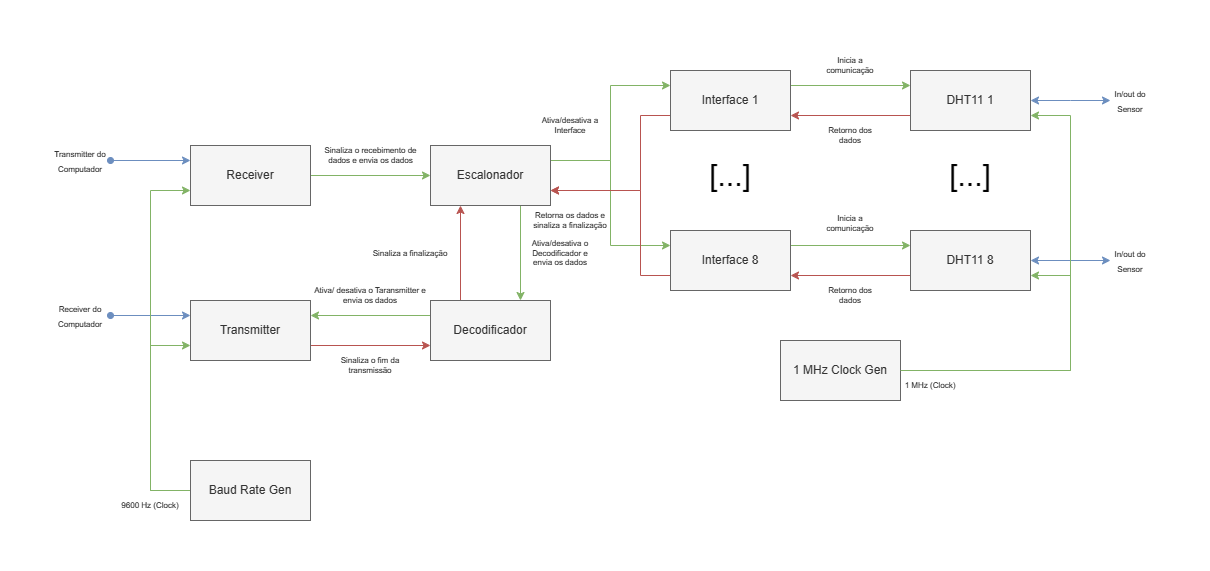

The diagram above was exported from draw.io. Its source (the exported page's mxGraphModel, read from the mxfile embedded in the PNG):
<mxGraphModel dx="2564" dy="948" grid="1" gridSize="10" guides="1" tooltips="1" connect="1" arrows="1" fold="1" page="1" pageScale="1" pageWidth="827" pageHeight="1169" math="0" shadow="0">
  <root>
    <mxCell id="0" />
    <mxCell id="1" parent="0" />
    <mxCell id="2" style="edgeStyle=orthogonalEdgeStyle;rounded=0;orthogonalLoop=1;jettySize=auto;html=1;exitX=1;exitY=0.25;exitDx=0;exitDy=0;entryX=0;entryY=0.25;entryDx=0;entryDy=0;fillColor=#d5e8d4;strokeColor=#82b366;" edge="1" source="5" target="8" parent="1">
      <mxGeometry relative="1" as="geometry" />
    </mxCell>
    <mxCell id="3" style="edgeStyle=orthogonalEdgeStyle;rounded=0;orthogonalLoop=1;jettySize=auto;html=1;exitX=1;exitY=0.25;exitDx=0;exitDy=0;entryX=0;entryY=0.25;entryDx=0;entryDy=0;fillColor=#d5e8d4;strokeColor=#82b366;" edge="1" source="5" target="11" parent="1">
      <mxGeometry relative="1" as="geometry" />
    </mxCell>
    <mxCell id="4" style="edgeStyle=orthogonalEdgeStyle;rounded=0;orthogonalLoop=1;jettySize=auto;html=1;exitX=0.75;exitY=1;exitDx=0;exitDy=0;entryX=0.75;entryY=0;entryDx=0;entryDy=0;fillColor=#d5e8d4;strokeColor=#82b366;" edge="1" source="5" target="15" parent="1">
      <mxGeometry relative="1" as="geometry" />
    </mxCell>
    <mxCell id="5" value="Escalonador" style="rounded=0;whiteSpace=wrap;html=1;fillColor=#f5f5f5;fontColor=#333333;strokeColor=#666666;" vertex="1" parent="1">
      <mxGeometry x="2400" y="2245" width="120" height="60" as="geometry" />
    </mxCell>
    <mxCell id="6" style="edgeStyle=orthogonalEdgeStyle;rounded=0;orthogonalLoop=1;jettySize=auto;html=1;exitX=1;exitY=0.25;exitDx=0;exitDy=0;entryX=0;entryY=0.25;entryDx=0;entryDy=0;fillColor=#d5e8d4;strokeColor=#82b366;" edge="1" source="8" target="27" parent="1">
      <mxGeometry relative="1" as="geometry" />
    </mxCell>
    <mxCell id="7" style="edgeStyle=orthogonalEdgeStyle;rounded=0;orthogonalLoop=1;jettySize=auto;html=1;exitX=0;exitY=0.75;exitDx=0;exitDy=0;entryX=1;entryY=0.75;entryDx=0;entryDy=0;fillColor=#f8cecc;strokeColor=#b85450;" edge="1" source="8" target="5" parent="1">
      <mxGeometry relative="1" as="geometry">
        <Array as="points">
          <mxPoint x="2610" y="2215" />
          <mxPoint x="2610" y="2290" />
        </Array>
      </mxGeometry>
    </mxCell>
    <mxCell id="8" value="Interface 1" style="rounded=0;whiteSpace=wrap;html=1;fillColor=#f5f5f5;fontColor=#333333;strokeColor=#666666;" vertex="1" parent="1">
      <mxGeometry x="2640" y="2170" width="120" height="60" as="geometry" />
    </mxCell>
    <mxCell id="9" style="edgeStyle=orthogonalEdgeStyle;rounded=0;orthogonalLoop=1;jettySize=auto;html=1;exitX=1;exitY=0.25;exitDx=0;exitDy=0;entryX=0;entryY=0.25;entryDx=0;entryDy=0;fillColor=#d5e8d4;strokeColor=#82b366;" edge="1" source="11" target="30" parent="1">
      <mxGeometry relative="1" as="geometry" />
    </mxCell>
    <mxCell id="10" style="edgeStyle=orthogonalEdgeStyle;rounded=0;orthogonalLoop=1;jettySize=auto;html=1;exitX=0;exitY=0.75;exitDx=0;exitDy=0;entryX=1;entryY=0.75;entryDx=0;entryDy=0;fillColor=#f8cecc;strokeColor=#b85450;" edge="1" source="11" target="5" parent="1">
      <mxGeometry relative="1" as="geometry">
        <Array as="points">
          <mxPoint x="2610" y="2375" />
          <mxPoint x="2610" y="2290" />
        </Array>
      </mxGeometry>
    </mxCell>
    <mxCell id="11" value="Interface 8" style="rounded=0;whiteSpace=wrap;html=1;fillColor=#f5f5f5;fontColor=#333333;strokeColor=#666666;" vertex="1" parent="1">
      <mxGeometry x="2640" y="2330" width="120" height="60" as="geometry" />
    </mxCell>
    <mxCell id="12" value="&lt;font style=&quot;font-size: 30px;&quot;&gt;[...]&lt;/font&gt;" style="text;html=1;strokeColor=none;fillColor=none;align=center;verticalAlign=middle;whiteSpace=wrap;rounded=0;fontSize=14;" vertex="1" parent="1">
      <mxGeometry x="2670" y="2260" width="60" height="30" as="geometry" />
    </mxCell>
    <mxCell id="13" style="edgeStyle=orthogonalEdgeStyle;rounded=0;orthogonalLoop=1;jettySize=auto;html=1;exitX=0.25;exitY=0;exitDx=0;exitDy=0;entryX=0.25;entryY=1;entryDx=0;entryDy=0;fillColor=#f8cecc;strokeColor=#b85450;" edge="1" source="15" target="5" parent="1">
      <mxGeometry relative="1" as="geometry" />
    </mxCell>
    <mxCell id="14" style="edgeStyle=orthogonalEdgeStyle;rounded=0;orthogonalLoop=1;jettySize=auto;html=1;exitX=0;exitY=0.25;exitDx=0;exitDy=0;entryX=1;entryY=0.25;entryDx=0;entryDy=0;fillColor=#d5e8d4;strokeColor=#82b366;" edge="1" source="15" target="18" parent="1">
      <mxGeometry relative="1" as="geometry" />
    </mxCell>
    <mxCell id="15" value="Decodificador" style="rounded=0;whiteSpace=wrap;html=1;fillColor=#f5f5f5;fontColor=#333333;strokeColor=#666666;" vertex="1" parent="1">
      <mxGeometry x="2400" y="2400" width="120" height="60" as="geometry" />
    </mxCell>
    <mxCell id="16" style="edgeStyle=orthogonalEdgeStyle;rounded=0;orthogonalLoop=1;jettySize=auto;html=1;exitX=1;exitY=0.75;exitDx=0;exitDy=0;entryX=0;entryY=0.75;entryDx=0;entryDy=0;fillColor=#f8cecc;strokeColor=#b85450;" edge="1" source="18" target="15" parent="1">
      <mxGeometry relative="1" as="geometry" />
    </mxCell>
    <mxCell id="17" style="edgeStyle=orthogonalEdgeStyle;rounded=0;orthogonalLoop=1;jettySize=auto;html=1;exitX=0;exitY=0.25;exitDx=0;exitDy=0;fillColor=#dae8fc;strokeColor=#6c8ebf;endArrow=oval;endFill=1;startArrow=classic;startFill=1;" edge="1" source="18" parent="1">
      <mxGeometry relative="1" as="geometry">
        <mxPoint x="2080" y="2415" as="targetPoint" />
      </mxGeometry>
    </mxCell>
    <mxCell id="18" value="Transmitter" style="rounded=0;whiteSpace=wrap;html=1;fillColor=#f5f5f5;fontColor=#333333;strokeColor=#666666;" vertex="1" parent="1">
      <mxGeometry x="2160" y="2400" width="120" height="60" as="geometry" />
    </mxCell>
    <mxCell id="19" style="edgeStyle=orthogonalEdgeStyle;rounded=0;orthogonalLoop=1;jettySize=auto;html=1;entryX=0;entryY=0.5;entryDx=0;entryDy=0;fillColor=#d5e8d4;strokeColor=#82b366;" edge="1" source="21" target="5" parent="1">
      <mxGeometry relative="1" as="geometry" />
    </mxCell>
    <mxCell id="20" style="edgeStyle=orthogonalEdgeStyle;rounded=0;orthogonalLoop=1;jettySize=auto;html=1;exitX=0;exitY=0.25;exitDx=0;exitDy=0;fillColor=#dae8fc;strokeColor=#6c8ebf;endArrow=oval;endFill=1;startArrow=classic;startFill=1;" edge="1" source="21" parent="1">
      <mxGeometry relative="1" as="geometry">
        <mxPoint x="2080" y="2260" as="targetPoint" />
      </mxGeometry>
    </mxCell>
    <mxCell id="21" value="Receiver" style="rounded=0;whiteSpace=wrap;html=1;fillColor=#f5f5f5;fontColor=#333333;strokeColor=#666666;" vertex="1" parent="1">
      <mxGeometry x="2160" y="2245" width="120" height="60" as="geometry" />
    </mxCell>
    <mxCell id="22" style="edgeStyle=orthogonalEdgeStyle;rounded=0;orthogonalLoop=1;jettySize=auto;html=1;entryX=0;entryY=0.75;entryDx=0;entryDy=0;fillColor=#d5e8d4;strokeColor=#82b366;" edge="1" source="24" target="18" parent="1">
      <mxGeometry relative="1" as="geometry">
        <Array as="points">
          <mxPoint x="2120" y="2590" />
          <mxPoint x="2120" y="2445" />
        </Array>
      </mxGeometry>
    </mxCell>
    <mxCell id="23" style="edgeStyle=orthogonalEdgeStyle;rounded=0;orthogonalLoop=1;jettySize=auto;html=1;exitX=0;exitY=0.5;exitDx=0;exitDy=0;entryX=0;entryY=0.75;entryDx=0;entryDy=0;fillColor=#d5e8d4;strokeColor=#82b366;" edge="1" source="24" target="21" parent="1">
      <mxGeometry relative="1" as="geometry">
        <Array as="points">
          <mxPoint x="2120" y="2590" />
          <mxPoint x="2120" y="2290" />
        </Array>
      </mxGeometry>
    </mxCell>
    <mxCell id="24" value="Baud Rate Gen" style="rounded=0;whiteSpace=wrap;html=1;fillColor=#f5f5f5;fontColor=#333333;strokeColor=#666666;" vertex="1" parent="1">
      <mxGeometry x="2160" y="2560" width="120" height="60" as="geometry" />
    </mxCell>
    <mxCell id="25" style="edgeStyle=orthogonalEdgeStyle;rounded=0;orthogonalLoop=1;jettySize=auto;html=1;exitX=0;exitY=0.75;exitDx=0;exitDy=0;entryX=1;entryY=0.75;entryDx=0;entryDy=0;fillColor=#f8cecc;strokeColor=#b85450;" edge="1" source="27" target="8" parent="1">
      <mxGeometry relative="1" as="geometry" />
    </mxCell>
    <mxCell id="26" style="edgeStyle=orthogonalEdgeStyle;rounded=0;orthogonalLoop=1;jettySize=auto;html=1;fillColor=#dae8fc;strokeColor=#6c8ebf;startArrow=classic;startFill=1;" edge="1" source="27" parent="1">
      <mxGeometry relative="1" as="geometry">
        <mxPoint x="3080" y="2200" as="targetPoint" />
      </mxGeometry>
    </mxCell>
    <mxCell id="27" value="DHT11 1" style="rounded=0;whiteSpace=wrap;html=1;fillColor=#f5f5f5;fontColor=#333333;strokeColor=#666666;" vertex="1" parent="1">
      <mxGeometry x="2880" y="2170" width="120" height="60" as="geometry" />
    </mxCell>
    <mxCell id="28" style="edgeStyle=orthogonalEdgeStyle;rounded=0;orthogonalLoop=1;jettySize=auto;html=1;exitX=0;exitY=0.75;exitDx=0;exitDy=0;entryX=1;entryY=0.75;entryDx=0;entryDy=0;fillColor=#f8cecc;strokeColor=#b85450;" edge="1" source="30" target="11" parent="1">
      <mxGeometry relative="1" as="geometry" />
    </mxCell>
    <mxCell id="29" style="edgeStyle=orthogonalEdgeStyle;rounded=0;orthogonalLoop=1;jettySize=auto;html=1;fillColor=#dae8fc;strokeColor=#6c8ebf;endArrow=classic;endFill=1;startArrow=classic;startFill=1;" edge="1" source="30" parent="1">
      <mxGeometry relative="1" as="geometry">
        <mxPoint x="3080" y="2360" as="targetPoint" />
      </mxGeometry>
    </mxCell>
    <mxCell id="30" value="DHT11 8" style="rounded=0;whiteSpace=wrap;html=1;fillColor=#f5f5f5;fontColor=#333333;strokeColor=#666666;" vertex="1" parent="1">
      <mxGeometry x="2880" y="2330" width="120" height="60" as="geometry" />
    </mxCell>
    <mxCell id="31" value="&lt;font style=&quot;font-size: 30px;&quot;&gt;[...]&lt;/font&gt;" style="text;html=1;strokeColor=none;fillColor=none;align=center;verticalAlign=middle;whiteSpace=wrap;rounded=0;fontSize=14;" vertex="1" parent="1">
      <mxGeometry x="2910" y="2260" width="60" height="30" as="geometry" />
    </mxCell>
    <mxCell id="32" value="Ativa/desativa a Interface" style="text;html=1;strokeColor=none;fillColor=none;align=center;verticalAlign=middle;whiteSpace=wrap;rounded=0;fontSize=8;" vertex="1" parent="1">
      <mxGeometry x="2500" y="2210" width="80" height="30" as="geometry" />
    </mxCell>
    <mxCell id="33" value="Inicia a comunicação" style="text;html=1;strokeColor=none;fillColor=none;align=center;verticalAlign=middle;whiteSpace=wrap;rounded=0;fontSize=8;" vertex="1" parent="1">
      <mxGeometry x="2790" y="2150" width="60" height="30" as="geometry" />
    </mxCell>
    <mxCell id="34" value="Retorno dos dados" style="text;html=1;strokeColor=none;fillColor=none;align=center;verticalAlign=middle;whiteSpace=wrap;rounded=0;fontSize=8;" vertex="1" parent="1">
      <mxGeometry x="2790" y="2380" width="60" height="30" as="geometry" />
    </mxCell>
    <mxCell id="35" value="Inicia a comunicação" style="text;html=1;strokeColor=none;fillColor=none;align=center;verticalAlign=middle;whiteSpace=wrap;rounded=0;fontSize=8;" vertex="1" parent="1">
      <mxGeometry x="2790" y="2308" width="60" height="30" as="geometry" />
    </mxCell>
    <mxCell id="36" value="Retorno dos dados" style="text;html=1;strokeColor=none;fillColor=none;align=center;verticalAlign=middle;whiteSpace=wrap;rounded=0;fontSize=8;" vertex="1" parent="1">
      <mxGeometry x="2790" y="2220" width="60" height="30" as="geometry" />
    </mxCell>
    <mxCell id="37" value="Retorna os dados e&lt;br&gt;sinaliza a finalização" style="text;html=1;strokeColor=none;fillColor=none;align=center;verticalAlign=middle;whiteSpace=wrap;rounded=0;fontSize=8;" vertex="1" parent="1">
      <mxGeometry x="2490" y="2305" width="100" height="30" as="geometry" />
    </mxCell>
    <mxCell id="38" value="Ativa/desativa o Decodificador e&lt;br&gt;envia os dados" style="text;html=1;strokeColor=none;fillColor=none;align=center;verticalAlign=middle;whiteSpace=wrap;rounded=0;fontSize=8;" vertex="1" parent="1">
      <mxGeometry x="2490" y="2338" width="80" height="30" as="geometry" />
    </mxCell>
    <mxCell id="39" value="Sinaliza a finalização" style="text;html=1;strokeColor=none;fillColor=none;align=center;verticalAlign=middle;whiteSpace=wrap;rounded=0;fontSize=8;" vertex="1" parent="1">
      <mxGeometry x="2340" y="2338" width="80" height="30" as="geometry" />
    </mxCell>
    <mxCell id="40" style="edgeStyle=orthogonalEdgeStyle;rounded=0;orthogonalLoop=1;jettySize=auto;html=1;exitX=1;exitY=0.5;exitDx=0;exitDy=0;entryX=1;entryY=0.75;entryDx=0;entryDy=0;fillColor=#d5e8d4;strokeColor=#82b366;" edge="1" source="41" target="30" parent="1">
      <mxGeometry relative="1" as="geometry">
        <Array as="points">
          <mxPoint x="3040" y="2470" />
          <mxPoint x="3040" y="2375" />
        </Array>
      </mxGeometry>
    </mxCell>
    <mxCell id="41" value="1 MHz Clock Gen" style="rounded=0;whiteSpace=wrap;html=1;fillColor=#f5f5f5;fontColor=#333333;strokeColor=#666666;" vertex="1" parent="1">
      <mxGeometry x="2750" y="2440" width="120" height="60" as="geometry" />
    </mxCell>
    <mxCell id="42" style="edgeStyle=orthogonalEdgeStyle;rounded=0;orthogonalLoop=1;jettySize=auto;html=1;exitX=0;exitY=0;exitDx=0;exitDy=0;entryX=1;entryY=0.75;entryDx=0;entryDy=0;fillColor=#d5e8d4;strokeColor=#82b366;" edge="1" source="43" target="27" parent="1">
      <mxGeometry relative="1" as="geometry">
        <Array as="points">
          <mxPoint x="3040" y="2470" />
          <mxPoint x="3040" y="2215" />
        </Array>
      </mxGeometry>
    </mxCell>
    <mxCell id="43" value="1 MHz (Clock)" style="text;html=1;strokeColor=none;fillColor=none;align=center;verticalAlign=middle;whiteSpace=wrap;rounded=0;fontSize=8;" vertex="1" parent="1">
      <mxGeometry x="2870" y="2470" width="60" height="30" as="geometry" />
    </mxCell>
    <mxCell id="44" value="9600 Hz (Clock)" style="text;html=1;strokeColor=none;fillColor=none;align=center;verticalAlign=middle;whiteSpace=wrap;rounded=0;fontSize=8;" vertex="1" parent="1">
      <mxGeometry x="2080" y="2590" width="80" height="30" as="geometry" />
    </mxCell>
    <mxCell id="45" value="Ativa/ desativa o Taransmitter e&lt;br&gt;envia os dados" style="text;html=1;strokeColor=none;fillColor=none;align=center;verticalAlign=middle;whiteSpace=wrap;rounded=0;fontSize=8;" vertex="1" parent="1">
      <mxGeometry x="2280" y="2380" width="120" height="30" as="geometry" />
    </mxCell>
    <mxCell id="46" value="Sinaliza o fim da transmissão" style="text;html=1;strokeColor=none;fillColor=none;align=center;verticalAlign=middle;whiteSpace=wrap;rounded=0;fontSize=8;" vertex="1" parent="1">
      <mxGeometry x="2300" y="2450" width="80" height="30" as="geometry" />
    </mxCell>
    <mxCell id="47" value="Sinaliza o recebimento de dados e envia os dados" style="text;html=1;strokeColor=none;fillColor=none;align=center;verticalAlign=middle;whiteSpace=wrap;rounded=0;fontSize=8;" vertex="1" parent="1">
      <mxGeometry x="2287.5" y="2240" width="105" height="30" as="geometry" />
    </mxCell>
    <mxCell id="48" value="&lt;font style=&quot;font-size: 8px;&quot;&gt;Transmitter do &lt;br&gt;Computador&lt;/font&gt;" style="text;html=1;strokeColor=none;fillColor=none;align=center;verticalAlign=middle;whiteSpace=wrap;rounded=0;" vertex="1" parent="1">
      <mxGeometry x="2020" y="2245" width="60" height="30" as="geometry" />
    </mxCell>
    <mxCell id="49" value="&lt;font style=&quot;font-size: 8px;&quot;&gt;Receiver do&lt;br&gt;Computador&lt;br&gt;&lt;/font&gt;" style="text;html=1;strokeColor=none;fillColor=none;align=center;verticalAlign=middle;whiteSpace=wrap;rounded=0;" vertex="1" parent="1">
      <mxGeometry x="2020" y="2400" width="60" height="30" as="geometry" />
    </mxCell>
    <mxCell id="50" value="&lt;font style=&quot;font-size: 8px;&quot;&gt;In/out do Sensor&lt;/font&gt;" style="text;html=1;strokeColor=none;fillColor=none;align=center;verticalAlign=middle;whiteSpace=wrap;rounded=0;" vertex="1" parent="1">
      <mxGeometry x="3070" y="2185" width="60" height="30" as="geometry" />
    </mxCell>
    <mxCell id="51" value="&lt;font style=&quot;font-size: 8px;&quot;&gt;In/out do Sensor&lt;/font&gt;" style="text;html=1;strokeColor=none;fillColor=none;align=center;verticalAlign=middle;whiteSpace=wrap;rounded=0;" vertex="1" parent="1">
      <mxGeometry x="3070" y="2345" width="60" height="30" as="geometry" />
    </mxCell>
  </root>
</mxGraphModel>